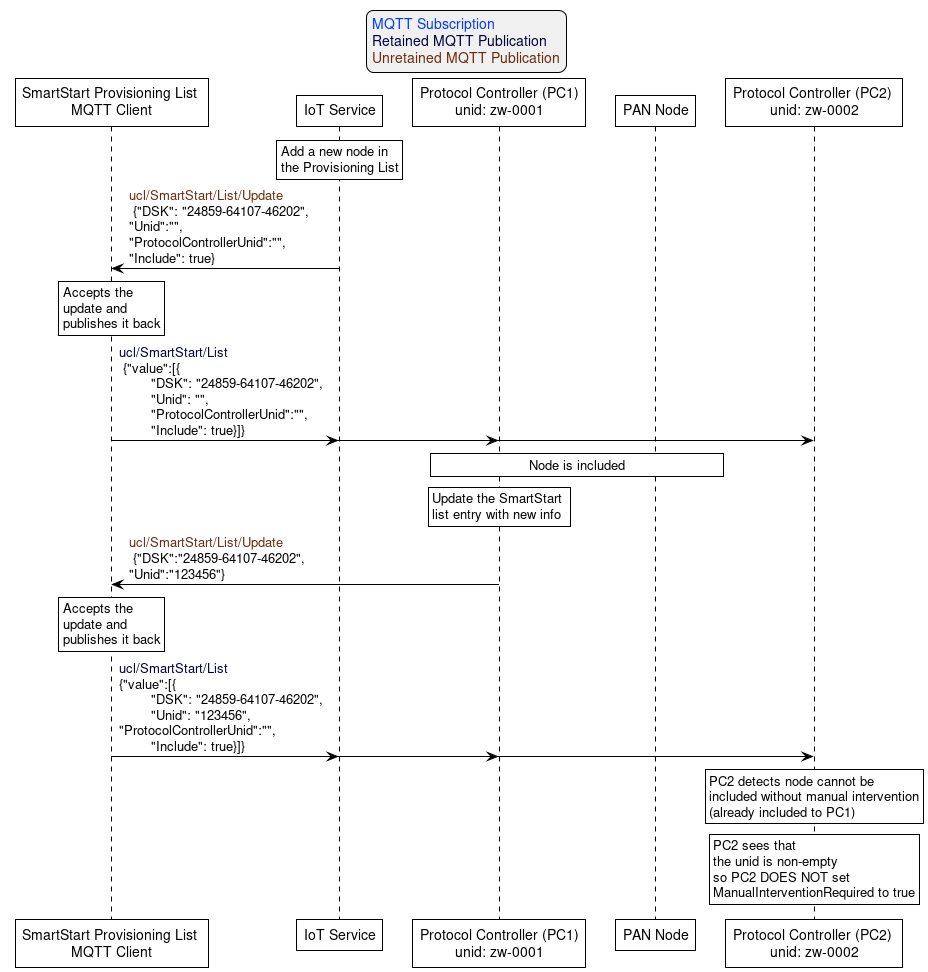

The diagram above was rendered by PlantUML. Its source (embedded in the PNG):
@startuml
'Style matching the other figures in chapter.
!theme plain
skinparam LegendBackgroundColor #F0F0F0

' Allows to do simultaneous transmissions
!pragma teoz true

legend top
<font color=#0039FB>MQTT Subscription</font>
<font color=#00003C>Retained MQTT Publication</font>
<font color=#6C2A0D>Unretained MQTT Publication</font>
endlegend

participant "SmartStart Provisioning List \nMQTT Client" as upvl
participant "IoT Service" as dev_ui
participant "Protocol Controller (PC1)\nunid: zw-0001" as protocol_controller
participant "PAN Node" as pan_node
participant "Protocol Controller (PC2) \nunid: zw-0002" as protocol_controller2

rnote over dev_ui: Add a new node in \nthe Provisioning List
dev_ui -> upvl: <font color=#6C2A0D>ucl/SmartStart/List/Update \n {"DSK": "24859-64107-46202",\n"Unid":"",\n"ProtocolControllerUnid":"",\n"Include": true}
rnote over upvl: Accepts the \nupdate and \npublishes it back
upvl -> dev_ui: <font color=#00003C>ucl/SmartStart/List \n {"value":[{\n\t"DSK": "24859-64107-46202",\n\t"Unid": "",\n\t"ProtocolControllerUnid":"",\n\t"Include": true}]}
& upvl -> protocol_controller
& upvl -> protocol_controller2

rnote over protocol_controller, pan_node: Node is included
rnote over protocol_controller: Update the SmartStart \nlist entry with new info
protocol_controller -> upvl: <font color=#6C2A0D>ucl/SmartStart/List/Update \n {"DSK":"24859-64107-46202",\n"Unid":"123456"}
rnote over upvl: Accepts the \nupdate and \npublishes it back
upvl -> dev_ui: <font color=#00003C>ucl/SmartStart/List \n{"value":[{\n\t"DSK": "24859-64107-46202",\n\t"Unid": "123456",\n"ProtocolControllerUnid":"",\n\t"Include": true}]}
& upvl-> protocol_controller:
& upvl-> protocol_controller2:

rnote over protocol_controller2: PC2 detects node cannot be\nincluded without manual intervention\n(already included to PC1)
rnote over protocol_controller2: PC2 sees that \nthe unid is non-empty\nso PC2 DOES NOT set \nManualInterventionRequired to true
@enduml